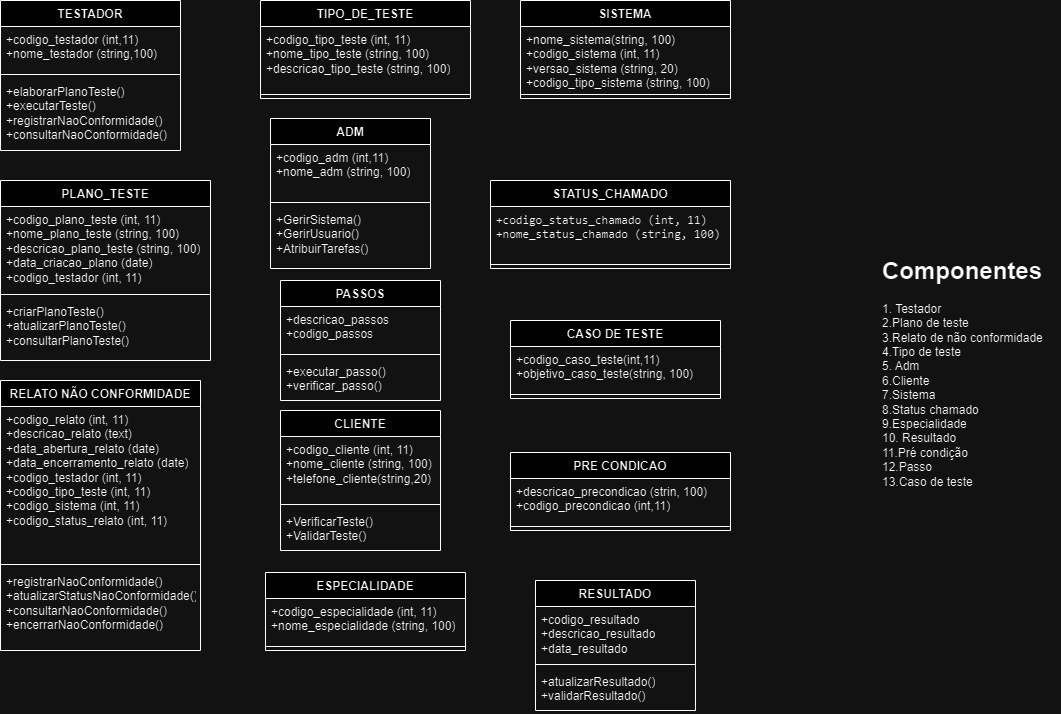

The diagram above was exported from draw.io. Its source (the exported page's mxGraphModel, read from the mxfile embedded in the PNG):
<mxGraphModel dx="1222" dy="701" grid="1" gridSize="10" guides="1" tooltips="1" connect="1" arrows="1" fold="1" page="1" pageScale="1" pageWidth="827" pageHeight="1169" math="0" shadow="0">
  <root>
    <mxCell id="tnwyKJRG0SvmaEk05urI-0" />
    <mxCell id="tnwyKJRG0SvmaEk05urI-1" parent="tnwyKJRG0SvmaEk05urI-0" />
    <mxCell id="tnwyKJRG0SvmaEk05urI-6" value="RELATO NÃO CONFORMIDADE" style="swimlane;fontStyle=1;align=center;verticalAlign=top;childLayout=stackLayout;horizontal=1;startSize=26;horizontalStack=0;resizeParent=1;resizeParentMax=0;resizeLast=0;collapsible=1;marginBottom=0;whiteSpace=wrap;html=1;" parent="tnwyKJRG0SvmaEk05urI-1" vertex="1">
      <mxGeometry x="150" y="460" width="200" height="270" as="geometry" />
    </mxCell>
    <mxCell id="tnwyKJRG0SvmaEk05urI-7" value="&lt;div&gt;+codigo_relato (int, 11)&lt;/div&gt;&lt;div&gt;+descricao_relato (text)&lt;/div&gt;&lt;div&gt;+data_abertura_relato (date)&lt;/div&gt;&lt;div&gt;+data_encerramento_relato (date)&lt;/div&gt;&lt;div&gt;+codigo_testador (int, 11)&lt;/div&gt;&lt;div&gt;+codigo_tipo_teste (int, 11)&lt;/div&gt;&lt;div&gt;+codigo_sistema (int, 11)&lt;/div&gt;&lt;div&gt;+codigo_status_relato (int, 11)&lt;/div&gt;" style="text;strokeColor=none;fillColor=none;align=left;verticalAlign=top;spacingLeft=4;spacingRight=4;overflow=hidden;rotatable=0;points=[[0,0.5],[1,0.5]];portConstraint=eastwest;whiteSpace=wrap;html=1;" parent="tnwyKJRG0SvmaEk05urI-6" vertex="1">
      <mxGeometry y="26" width="200" height="154" as="geometry" />
    </mxCell>
    <mxCell id="tnwyKJRG0SvmaEk05urI-8" value="" style="line;strokeWidth=1;fillColor=none;align=left;verticalAlign=middle;spacingTop=-1;spacingLeft=3;spacingRight=3;rotatable=0;labelPosition=right;points=[];portConstraint=eastwest;strokeColor=inherit;" parent="tnwyKJRG0SvmaEk05urI-6" vertex="1">
      <mxGeometry y="180" width="200" height="8" as="geometry" />
    </mxCell>
    <mxCell id="tnwyKJRG0SvmaEk05urI-9" value="&lt;div&gt;+registrarNaoConformidade()&lt;/div&gt;&lt;div&gt;+atualizarStatusNaoConformidade()&lt;/div&gt;&lt;div&gt;+consultarNaoConformidade()&lt;/div&gt;&lt;div&gt;+encerrarNaoConformidade()&lt;/div&gt;" style="text;strokeColor=none;fillColor=none;align=left;verticalAlign=top;spacingLeft=4;spacingRight=4;overflow=hidden;rotatable=0;points=[[0,0.5],[1,0.5]];portConstraint=eastwest;whiteSpace=wrap;html=1;" parent="tnwyKJRG0SvmaEk05urI-6" vertex="1">
      <mxGeometry y="188" width="200" height="82" as="geometry" />
    </mxCell>
    <mxCell id="tnwyKJRG0SvmaEk05urI-30" value="STATUS_CHAMADO" style="swimlane;fontStyle=1;align=center;verticalAlign=top;childLayout=stackLayout;horizontal=1;startSize=26;horizontalStack=0;resizeParent=1;resizeParentMax=0;resizeLast=0;collapsible=1;marginBottom=0;whiteSpace=wrap;html=1;" parent="tnwyKJRG0SvmaEk05urI-1" vertex="1">
      <mxGeometry x="640" y="260" width="240" height="88" as="geometry" />
    </mxCell>
    <mxCell id="tnwyKJRG0SvmaEk05urI-31" value="&lt;div&gt;&lt;font face=&quot;monospace&quot;&gt;+codigo_status_chamado (int, 11)&lt;/font&gt;&lt;/div&gt;&lt;div&gt;&lt;font face=&quot;monospace&quot;&gt;+nome_status_chamado (string, 100)&lt;/font&gt;&lt;/div&gt;" style="text;strokeColor=none;fillColor=none;align=left;verticalAlign=top;spacingLeft=4;spacingRight=4;overflow=hidden;rotatable=0;points=[[0,0.5],[1,0.5]];portConstraint=eastwest;whiteSpace=wrap;html=1;" parent="tnwyKJRG0SvmaEk05urI-30" vertex="1">
      <mxGeometry y="26" width="240" height="54" as="geometry" />
    </mxCell>
    <mxCell id="tnwyKJRG0SvmaEk05urI-32" value="" style="line;strokeWidth=1;fillColor=none;align=left;verticalAlign=middle;spacingTop=-1;spacingLeft=3;spacingRight=3;rotatable=0;labelPosition=right;points=[];portConstraint=eastwest;strokeColor=inherit;" parent="tnwyKJRG0SvmaEk05urI-30" vertex="1">
      <mxGeometry y="80" width="240" height="8" as="geometry" />
    </mxCell>
    <mxCell id="Q2TrPIMhnEkcuGozwkx8-0" value="ESPECIALIDADE" style="swimlane;fontStyle=1;align=center;verticalAlign=top;childLayout=stackLayout;horizontal=1;startSize=26;horizontalStack=0;resizeParent=1;resizeParentMax=0;resizeLast=0;collapsible=1;marginBottom=0;whiteSpace=wrap;html=1;" parent="tnwyKJRG0SvmaEk05urI-1" vertex="1">
      <mxGeometry x="415" y="652" width="200" height="78" as="geometry" />
    </mxCell>
    <mxCell id="Q2TrPIMhnEkcuGozwkx8-1" value="&lt;div&gt;+codigo_especialidade (int, 11)&lt;/div&gt;&lt;div&gt;+nome_especialidade (string, 100)&lt;/div&gt;" style="text;strokeColor=none;fillColor=none;align=left;verticalAlign=top;spacingLeft=4;spacingRight=4;overflow=hidden;rotatable=0;points=[[0,0.5],[1,0.5]];portConstraint=eastwest;whiteSpace=wrap;html=1;" parent="Q2TrPIMhnEkcuGozwkx8-0" vertex="1">
      <mxGeometry y="26" width="200" height="44" as="geometry" />
    </mxCell>
    <mxCell id="Q2TrPIMhnEkcuGozwkx8-2" value="" style="line;strokeWidth=1;fillColor=none;align=left;verticalAlign=middle;spacingTop=-1;spacingLeft=3;spacingRight=3;rotatable=0;labelPosition=right;points=[];portConstraint=eastwest;strokeColor=inherit;" parent="Q2TrPIMhnEkcuGozwkx8-0" vertex="1">
      <mxGeometry y="70" width="200" height="8" as="geometry" />
    </mxCell>
    <mxCell id="2Mn4udT_eHa81mFQle3T-4" value="TESTADOR" style="swimlane;fontStyle=1;align=center;verticalAlign=top;childLayout=stackLayout;horizontal=1;startSize=26;horizontalStack=0;resizeParent=1;resizeParentMax=0;resizeLast=0;collapsible=1;marginBottom=0;whiteSpace=wrap;html=1;" parent="tnwyKJRG0SvmaEk05urI-1" vertex="1">
      <mxGeometry x="150" y="80" width="180" height="150" as="geometry" />
    </mxCell>
    <mxCell id="2Mn4udT_eHa81mFQle3T-5" value="+codigo_testador (int,11)&lt;div&gt;+nome_testador (string,100)&lt;/div&gt;" style="text;strokeColor=none;fillColor=none;align=left;verticalAlign=top;spacingLeft=4;spacingRight=4;overflow=hidden;rotatable=0;points=[[0,0.5],[1,0.5]];portConstraint=eastwest;whiteSpace=wrap;html=1;" parent="2Mn4udT_eHa81mFQle3T-4" vertex="1">
      <mxGeometry y="26" width="180" height="44" as="geometry" />
    </mxCell>
    <mxCell id="2Mn4udT_eHa81mFQle3T-6" value="" style="line;strokeWidth=1;fillColor=none;align=left;verticalAlign=middle;spacingTop=-1;spacingLeft=3;spacingRight=3;rotatable=0;labelPosition=right;points=[];portConstraint=eastwest;strokeColor=inherit;" parent="2Mn4udT_eHa81mFQle3T-4" vertex="1">
      <mxGeometry y="70" width="180" height="8" as="geometry" />
    </mxCell>
    <mxCell id="2Mn4udT_eHa81mFQle3T-7" value="&lt;div&gt;+elaborarPlanoTeste()&lt;/div&gt;&lt;div&gt;+executarTeste()&lt;/div&gt;&lt;div&gt;+registrarNaoConformidade()&lt;/div&gt;&lt;div&gt;+consultarNaoConformidade()&lt;/div&gt;" style="text;strokeColor=none;fillColor=none;align=left;verticalAlign=top;spacingLeft=4;spacingRight=4;overflow=hidden;rotatable=0;points=[[0,0.5],[1,0.5]];portConstraint=eastwest;whiteSpace=wrap;html=1;" parent="2Mn4udT_eHa81mFQle3T-4" vertex="1">
      <mxGeometry y="78" width="180" height="72" as="geometry" />
    </mxCell>
    <mxCell id="2Mn4udT_eHa81mFQle3T-16" value="TIPO_DE_TESTE" style="swimlane;fontStyle=1;align=center;verticalAlign=top;childLayout=stackLayout;horizontal=1;startSize=26;horizontalStack=0;resizeParent=1;resizeParentMax=0;resizeLast=0;collapsible=1;marginBottom=0;whiteSpace=wrap;html=1;" parent="tnwyKJRG0SvmaEk05urI-1" vertex="1">
      <mxGeometry x="410" y="80" width="210" height="98" as="geometry" />
    </mxCell>
    <mxCell id="2Mn4udT_eHa81mFQle3T-17" value="&lt;div&gt;+codigo_tipo_teste (int, 11)&lt;/div&gt;&lt;div&gt;+nome_tipo_teste (string, 100)&lt;/div&gt;&lt;div&gt;+descricao_tipo_teste (string, 100)&lt;/div&gt;" style="text;strokeColor=none;fillColor=none;align=left;verticalAlign=top;spacingLeft=4;spacingRight=4;overflow=hidden;rotatable=0;points=[[0,0.5],[1,0.5]];portConstraint=eastwest;whiteSpace=wrap;html=1;" parent="2Mn4udT_eHa81mFQle3T-16" vertex="1">
      <mxGeometry y="26" width="210" height="64" as="geometry" />
    </mxCell>
    <mxCell id="2Mn4udT_eHa81mFQle3T-18" value="" style="line;strokeWidth=1;fillColor=none;align=left;verticalAlign=middle;spacingTop=-1;spacingLeft=3;spacingRight=3;rotatable=0;labelPosition=right;points=[];portConstraint=eastwest;strokeColor=inherit;" parent="2Mn4udT_eHa81mFQle3T-16" vertex="1">
      <mxGeometry y="90" width="210" height="8" as="geometry" />
    </mxCell>
    <mxCell id="Zg9CNAoFrFgc-AAAjWWx-0" value="ADM" style="swimlane;fontStyle=1;align=center;verticalAlign=top;childLayout=stackLayout;horizontal=1;startSize=26;horizontalStack=0;resizeParent=1;resizeParentMax=0;resizeLast=0;collapsible=1;marginBottom=0;whiteSpace=wrap;html=1;" parent="tnwyKJRG0SvmaEk05urI-1" vertex="1">
      <mxGeometry x="420" y="198" width="160" height="150" as="geometry" />
    </mxCell>
    <mxCell id="Zg9CNAoFrFgc-AAAjWWx-1" value="+codigo_adm (int,11)&lt;div&gt;+nome_adm (string, 100)&lt;/div&gt;&lt;div&gt;&lt;br&gt;&lt;/div&gt;" style="text;strokeColor=none;fillColor=none;align=left;verticalAlign=top;spacingLeft=4;spacingRight=4;overflow=hidden;rotatable=0;points=[[0,0.5],[1,0.5]];portConstraint=eastwest;whiteSpace=wrap;html=1;" parent="Zg9CNAoFrFgc-AAAjWWx-0" vertex="1">
      <mxGeometry y="26" width="160" height="54" as="geometry" />
    </mxCell>
    <mxCell id="Zg9CNAoFrFgc-AAAjWWx-2" value="" style="line;strokeWidth=1;fillColor=none;align=left;verticalAlign=middle;spacingTop=-1;spacingLeft=3;spacingRight=3;rotatable=0;labelPosition=right;points=[];portConstraint=eastwest;strokeColor=inherit;" parent="Zg9CNAoFrFgc-AAAjWWx-0" vertex="1">
      <mxGeometry y="80" width="160" height="8" as="geometry" />
    </mxCell>
    <mxCell id="Zg9CNAoFrFgc-AAAjWWx-3" value="+GerirSistema()&lt;div&gt;+GerirUsuario()&lt;/div&gt;&lt;div&gt;+AtribuirTarefas()&lt;/div&gt;&lt;div&gt;&lt;br&gt;&lt;/div&gt;" style="text;strokeColor=none;fillColor=none;align=left;verticalAlign=top;spacingLeft=4;spacingRight=4;overflow=hidden;rotatable=0;points=[[0,0.5],[1,0.5]];portConstraint=eastwest;whiteSpace=wrap;html=1;" parent="Zg9CNAoFrFgc-AAAjWWx-0" vertex="1">
      <mxGeometry y="88" width="160" height="62" as="geometry" />
    </mxCell>
    <mxCell id="-Q-78cs8z0QLcP9dx4Jk-0" value="SISTEMA" style="swimlane;fontStyle=1;align=center;verticalAlign=top;childLayout=stackLayout;horizontal=1;startSize=26;horizontalStack=0;resizeParent=1;resizeParentMax=0;resizeLast=0;collapsible=1;marginBottom=0;whiteSpace=wrap;html=1;" parent="tnwyKJRG0SvmaEk05urI-1" vertex="1">
      <mxGeometry x="670" y="80" width="210" height="98" as="geometry" />
    </mxCell>
    <mxCell id="-Q-78cs8z0QLcP9dx4Jk-1" value="&lt;div&gt;+nome_sistema&lt;span style=&quot;background-color: initial;&quot;&gt;(string, 100)&lt;/span&gt;&lt;/div&gt;+codigo_sistema (int, 11)&lt;div&gt;+versao_sistema&amp;nbsp;(string, 20)&amp;nbsp;&lt;/div&gt;&lt;div&gt;&lt;span style=&quot;background-color: initial;&quot;&gt;+codigo_tipo_sistema&amp;nbsp;&lt;/span&gt;(string, 100)&lt;div&gt;&lt;div&gt;&lt;br&gt;&lt;/div&gt;&lt;/div&gt;&lt;/div&gt;" style="text;strokeColor=none;fillColor=none;align=left;verticalAlign=top;spacingLeft=4;spacingRight=4;overflow=hidden;rotatable=0;points=[[0,0.5],[1,0.5]];portConstraint=eastwest;whiteSpace=wrap;html=1;" parent="-Q-78cs8z0QLcP9dx4Jk-0" vertex="1">
      <mxGeometry y="26" width="210" height="64" as="geometry" />
    </mxCell>
    <mxCell id="-Q-78cs8z0QLcP9dx4Jk-2" value="" style="line;strokeWidth=1;fillColor=none;align=left;verticalAlign=middle;spacingTop=-1;spacingLeft=3;spacingRight=3;rotatable=0;labelPosition=right;points=[];portConstraint=eastwest;strokeColor=inherit;" parent="-Q-78cs8z0QLcP9dx4Jk-0" vertex="1">
      <mxGeometry y="90" width="210" height="8" as="geometry" />
    </mxCell>
    <mxCell id="H3kuJRm26iB50I-HTOQo-0" value="CLIENTE" style="swimlane;fontStyle=1;align=center;verticalAlign=top;childLayout=stackLayout;horizontal=1;startSize=26;horizontalStack=0;resizeParent=1;resizeParentMax=0;resizeLast=0;collapsible=1;marginBottom=0;whiteSpace=wrap;html=1;" parent="tnwyKJRG0SvmaEk05urI-1" vertex="1">
      <mxGeometry x="430" y="490" width="160" height="140" as="geometry" />
    </mxCell>
    <mxCell id="H3kuJRm26iB50I-HTOQo-1" value="+codigo_cliente (int, 11)&lt;div&gt;+nome_cliente (string, 100)&lt;/div&gt;&lt;div&gt;+telefone_cliente(string,20)&lt;/div&gt;&lt;div&gt;&lt;br&gt;&lt;/div&gt;" style="text;strokeColor=none;fillColor=none;align=left;verticalAlign=top;spacingLeft=4;spacingRight=4;overflow=hidden;rotatable=0;points=[[0,0.5],[1,0.5]];portConstraint=eastwest;whiteSpace=wrap;html=1;" parent="H3kuJRm26iB50I-HTOQo-0" vertex="1">
      <mxGeometry y="26" width="160" height="64" as="geometry" />
    </mxCell>
    <mxCell id="H3kuJRm26iB50I-HTOQo-2" value="" style="line;strokeWidth=1;fillColor=none;align=left;verticalAlign=middle;spacingTop=-1;spacingLeft=3;spacingRight=3;rotatable=0;labelPosition=right;points=[];portConstraint=eastwest;strokeColor=inherit;" parent="H3kuJRm26iB50I-HTOQo-0" vertex="1">
      <mxGeometry y="90" width="160" height="8" as="geometry" />
    </mxCell>
    <mxCell id="H3kuJRm26iB50I-HTOQo-3" value="&lt;div&gt;+VerificarTeste()&lt;/div&gt;&lt;div&gt;+ValidarTeste()&lt;/div&gt;" style="text;strokeColor=none;fillColor=none;align=left;verticalAlign=top;spacingLeft=4;spacingRight=4;overflow=hidden;rotatable=0;points=[[0,0.5],[1,0.5]];portConstraint=eastwest;whiteSpace=wrap;html=1;" parent="H3kuJRm26iB50I-HTOQo-0" vertex="1">
      <mxGeometry y="98" width="160" height="42" as="geometry" />
    </mxCell>
    <mxCell id="xba1daukIyc3mYG76s-h-0" value="PLANO_TESTE" style="swimlane;fontStyle=1;align=center;verticalAlign=top;childLayout=stackLayout;horizontal=1;startSize=26;horizontalStack=0;resizeParent=1;resizeParentMax=0;resizeLast=0;collapsible=1;marginBottom=0;whiteSpace=wrap;html=1;" parent="tnwyKJRG0SvmaEk05urI-1" vertex="1">
      <mxGeometry x="150" y="260" width="210" height="180" as="geometry" />
    </mxCell>
    <mxCell id="xba1daukIyc3mYG76s-h-1" value="&lt;div&gt;+codigo_plano_teste (int, 11)&lt;/div&gt;&lt;div&gt;+nome_plano_teste (string, 100)&lt;/div&gt;&lt;div&gt;+descricao_plano_teste (string, 100)&lt;/div&gt;&lt;div&gt;+data_criacao_plano (date)&lt;/div&gt;&lt;div&gt;+codigo_testador (int, 11)&lt;/div&gt;" style="text;strokeColor=none;fillColor=none;align=left;verticalAlign=top;spacingLeft=4;spacingRight=4;overflow=hidden;rotatable=0;points=[[0,0.5],[1,0.5]];portConstraint=eastwest;whiteSpace=wrap;html=1;" parent="xba1daukIyc3mYG76s-h-0" vertex="1">
      <mxGeometry y="26" width="210" height="84" as="geometry" />
    </mxCell>
    <mxCell id="xba1daukIyc3mYG76s-h-2" value="" style="line;strokeWidth=1;fillColor=none;align=left;verticalAlign=middle;spacingTop=-1;spacingLeft=3;spacingRight=3;rotatable=0;labelPosition=right;points=[];portConstraint=eastwest;strokeColor=inherit;" parent="xba1daukIyc3mYG76s-h-0" vertex="1">
      <mxGeometry y="110" width="210" height="8" as="geometry" />
    </mxCell>
    <mxCell id="xba1daukIyc3mYG76s-h-3" value="&lt;div&gt;+criarPlanoTeste()&lt;/div&gt;&lt;div&gt;+atualizarPlanoTeste()&lt;/div&gt;&lt;div&gt;+consultarPlanoTeste()&lt;/div&gt;" style="text;strokeColor=none;fillColor=none;align=left;verticalAlign=top;spacingLeft=4;spacingRight=4;overflow=hidden;rotatable=0;points=[[0,0.5],[1,0.5]];portConstraint=eastwest;whiteSpace=wrap;html=1;" parent="xba1daukIyc3mYG76s-h-0" vertex="1">
      <mxGeometry y="118" width="210" height="62" as="geometry" />
    </mxCell>
    <mxCell id="Vng5d2efojlo1-BpORn8-0" value="&lt;h1 style=&quot;margin-top: 0px;&quot;&gt;Componentes&lt;/h1&gt;&lt;div&gt;1. Testador&lt;/div&gt;&lt;div&gt;2.Plano de teste&lt;/div&gt;&lt;div&gt;3.Relato de não conformidade&lt;/div&gt;&lt;div&gt;4.Tipo de teste&lt;/div&gt;&lt;div&gt;5. Adm&lt;/div&gt;&lt;div&gt;6.Cliente&lt;/div&gt;&lt;div&gt;7.Sistema&lt;/div&gt;&lt;div&gt;8.Status chamado&lt;/div&gt;&lt;div&gt;9.Especialidade&amp;nbsp;&lt;/div&gt;&lt;div&gt;10. Resultado&lt;/div&gt;&lt;div&gt;11.Pré condição&lt;/div&gt;&lt;div&gt;12.Passo&lt;/div&gt;&lt;div&gt;13.Caso de teste&lt;/div&gt;" style="text;html=1;whiteSpace=wrap;overflow=hidden;rounded=0;" parent="tnwyKJRG0SvmaEk05urI-1" vertex="1">
      <mxGeometry x="1030" y="330" width="180" height="270" as="geometry" />
    </mxCell>
    <mxCell id="VUki4qIjA3yHPIr9DHc5-0" value="CASO DE TESTE" style="swimlane;fontStyle=1;align=center;verticalAlign=top;childLayout=stackLayout;horizontal=1;startSize=26;horizontalStack=0;resizeParent=1;resizeParentMax=0;resizeLast=0;collapsible=1;marginBottom=0;whiteSpace=wrap;html=1;" parent="tnwyKJRG0SvmaEk05urI-1" vertex="1">
      <mxGeometry x="660" y="400" width="210" height="78" as="geometry" />
    </mxCell>
    <mxCell id="VUki4qIjA3yHPIr9DHc5-1" value="+codigo_caso_teste(int,11)&lt;div&gt;+objetivo_caso_teste(string, 100)&lt;/div&gt;" style="text;strokeColor=none;fillColor=none;align=left;verticalAlign=top;spacingLeft=4;spacingRight=4;overflow=hidden;rotatable=0;points=[[0,0.5],[1,0.5]];portConstraint=eastwest;whiteSpace=wrap;html=1;" parent="VUki4qIjA3yHPIr9DHc5-0" vertex="1">
      <mxGeometry y="26" width="210" height="44" as="geometry" />
    </mxCell>
    <mxCell id="VUki4qIjA3yHPIr9DHc5-2" value="" style="line;strokeWidth=1;fillColor=none;align=left;verticalAlign=middle;spacingTop=-1;spacingLeft=3;spacingRight=3;rotatable=0;labelPosition=right;points=[];portConstraint=eastwest;strokeColor=inherit;" parent="VUki4qIjA3yHPIr9DHc5-0" vertex="1">
      <mxGeometry y="70" width="210" height="8" as="geometry" />
    </mxCell>
    <mxCell id="VUki4qIjA3yHPIr9DHc5-6" value="PRE CONDICAO" style="swimlane;fontStyle=1;align=center;verticalAlign=top;childLayout=stackLayout;horizontal=1;startSize=26;horizontalStack=0;resizeParent=1;resizeParentMax=0;resizeLast=0;collapsible=1;marginBottom=0;whiteSpace=wrap;html=1;" parent="tnwyKJRG0SvmaEk05urI-1" vertex="1">
      <mxGeometry x="660" y="532" width="220" height="78" as="geometry" />
    </mxCell>
    <mxCell id="VUki4qIjA3yHPIr9DHc5-7" value="+descricao_precondicao (strin, 100)&lt;div&gt;+codigo_precondicao (int,11)&lt;/div&gt;" style="text;strokeColor=none;fillColor=none;align=left;verticalAlign=top;spacingLeft=4;spacingRight=4;overflow=hidden;rotatable=0;points=[[0,0.5],[1,0.5]];portConstraint=eastwest;whiteSpace=wrap;html=1;" parent="VUki4qIjA3yHPIr9DHc5-6" vertex="1">
      <mxGeometry y="26" width="220" height="44" as="geometry" />
    </mxCell>
    <mxCell id="VUki4qIjA3yHPIr9DHc5-8" value="" style="line;strokeWidth=1;fillColor=none;align=left;verticalAlign=middle;spacingTop=-1;spacingLeft=3;spacingRight=3;rotatable=0;labelPosition=right;points=[];portConstraint=eastwest;strokeColor=inherit;" parent="VUki4qIjA3yHPIr9DHc5-6" vertex="1">
      <mxGeometry y="70" width="220" height="8" as="geometry" />
    </mxCell>
    <mxCell id="3cH0PVv4_-G3RFzzCtf8-2" value="PASSOS" style="swimlane;fontStyle=1;align=center;verticalAlign=top;childLayout=stackLayout;horizontal=1;startSize=26;horizontalStack=0;resizeParent=1;resizeParentMax=0;resizeLast=0;collapsible=1;marginBottom=0;whiteSpace=wrap;html=1;" parent="tnwyKJRG0SvmaEk05urI-1" vertex="1">
      <mxGeometry x="430" y="360" width="160" height="120" as="geometry" />
    </mxCell>
    <mxCell id="3cH0PVv4_-G3RFzzCtf8-3" value="+descricao_passos&lt;div&gt;+codigo_passos&lt;/div&gt;" style="text;strokeColor=none;fillColor=none;align=left;verticalAlign=top;spacingLeft=4;spacingRight=4;overflow=hidden;rotatable=0;points=[[0,0.5],[1,0.5]];portConstraint=eastwest;whiteSpace=wrap;html=1;" parent="3cH0PVv4_-G3RFzzCtf8-2" vertex="1">
      <mxGeometry y="26" width="160" height="44" as="geometry" />
    </mxCell>
    <mxCell id="3cH0PVv4_-G3RFzzCtf8-4" value="" style="line;strokeWidth=1;fillColor=none;align=left;verticalAlign=middle;spacingTop=-1;spacingLeft=3;spacingRight=3;rotatable=0;labelPosition=right;points=[];portConstraint=eastwest;strokeColor=inherit;" parent="3cH0PVv4_-G3RFzzCtf8-2" vertex="1">
      <mxGeometry y="70" width="160" height="8" as="geometry" />
    </mxCell>
    <mxCell id="3cH0PVv4_-G3RFzzCtf8-5" value="+executar_passo()&lt;div&gt;+verificar_passo()&lt;/div&gt;" style="text;strokeColor=none;fillColor=none;align=left;verticalAlign=top;spacingLeft=4;spacingRight=4;overflow=hidden;rotatable=0;points=[[0,0.5],[1,0.5]];portConstraint=eastwest;whiteSpace=wrap;html=1;" parent="3cH0PVv4_-G3RFzzCtf8-2" vertex="1">
      <mxGeometry y="78" width="160" height="42" as="geometry" />
    </mxCell>
    <mxCell id="3cH0PVv4_-G3RFzzCtf8-6" value="RESULTADO" style="swimlane;fontStyle=1;align=center;verticalAlign=top;childLayout=stackLayout;horizontal=1;startSize=26;horizontalStack=0;resizeParent=1;resizeParentMax=0;resizeLast=0;collapsible=1;marginBottom=0;whiteSpace=wrap;html=1;" parent="tnwyKJRG0SvmaEk05urI-1" vertex="1">
      <mxGeometry x="685" y="660" width="160" height="130" as="geometry" />
    </mxCell>
    <mxCell id="3cH0PVv4_-G3RFzzCtf8-7" value="+codigo_resultado&lt;div&gt;+descricao_resultado&lt;/div&gt;&lt;div&gt;+data_resultado&lt;/div&gt;" style="text;strokeColor=none;fillColor=none;align=left;verticalAlign=top;spacingLeft=4;spacingRight=4;overflow=hidden;rotatable=0;points=[[0,0.5],[1,0.5]];portConstraint=eastwest;whiteSpace=wrap;html=1;" parent="3cH0PVv4_-G3RFzzCtf8-6" vertex="1">
      <mxGeometry y="26" width="160" height="54" as="geometry" />
    </mxCell>
    <mxCell id="3cH0PVv4_-G3RFzzCtf8-8" value="" style="line;strokeWidth=1;fillColor=none;align=left;verticalAlign=middle;spacingTop=-1;spacingLeft=3;spacingRight=3;rotatable=0;labelPosition=right;points=[];portConstraint=eastwest;strokeColor=inherit;" parent="3cH0PVv4_-G3RFzzCtf8-6" vertex="1">
      <mxGeometry y="80" width="160" height="8" as="geometry" />
    </mxCell>
    <mxCell id="3cH0PVv4_-G3RFzzCtf8-9" value="+atualizarResultado()&lt;div&gt;+validarResultado()&lt;/div&gt;" style="text;strokeColor=none;fillColor=none;align=left;verticalAlign=top;spacingLeft=4;spacingRight=4;overflow=hidden;rotatable=0;points=[[0,0.5],[1,0.5]];portConstraint=eastwest;whiteSpace=wrap;html=1;" parent="3cH0PVv4_-G3RFzzCtf8-6" vertex="1">
      <mxGeometry y="88" width="160" height="42" as="geometry" />
    </mxCell>
  </root>
</mxGraphModel>